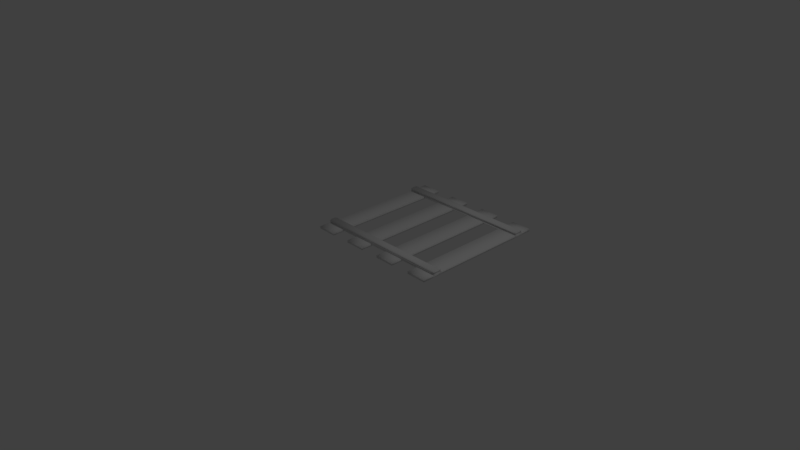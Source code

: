 # Source: Straight_Rail.blend  (saved by Blender 2.78.0; exported with 4.5.12 LTS)
import bpy
from mathutils import Matrix  # noqa: F401  (used for matrix-valued properties, if any)

bpy.ops.wm.read_factory_settings(use_empty=True)
scene = bpy.context.scene
scene.name = 'Scene'

# ---- collections
col_collection_1 = bpy.data.collections.new('Collection 1'); scene.collection.children.link(col_collection_1)

# ---- materials (node trees are filled in below, after node groups)
mat_material = bpy.data.materials.new('Material')
mat_material.alpha_threshold = 0.0
mat_material.use_transparent_shadow = False
mat_material.roughness = 0.5
mat_material.line_color = (0.0, 0.0, 0.0, 1.0)

# ---- material node trees

# ---- world
world_world = bpy.data.worlds.new('World'); scene.world = world_world
world_world.color = (0.05088, 0.05088, 0.05088)
world_world.use_sun_shadow = False
world_world.sun_shadow_jitter_overblur = 0.0
world_world.cycles.sampling_method = 'MANUAL'

# ---- cameras
cam_camera = bpy.data.cameras.new('Camera')
cam_camera.clip_end = 100.0
cam_camera.lens = 35.0
cam_camera.sensor_width = 32.0
cam_camera.sensor_height = 18.0
cam_camera.ortho_scale = 7.314
cam_camera.dof.focus_distance = 0.0
cam_camera.dof.aperture_fstop = 128.0

# ---- lights
light_lamp = bpy.data.lights.new('Lamp', 'POINT')
light_lamp.transmission_factor = 0.0
light_lamp.cutoff_distance = 30.0
light_lamp.energy = 100.0
light_lamp.shadow_buffer_clip_start = 1.001
light_lamp.shadow_soft_size = 0.1
light_lamp.shadow_maximum_resolution = 0.006
light_lamp.use_absolute_resolution = True

# ---- meshes
me_cube = bpy.data.meshes.new('Cube')
me_cube.from_pydata([(1.0, 2.0, 0.0), (1.0, 0.0, 0.0), (-1.0, 1.788e-07, 0.0), (-1.0, 2.0, 0.0), (1.0, 2.0, 0.03462), (1.0, -5.96e-07, 0.03462), (-1.0, 3.576e-07, 0.03462), (-1.0, 2.0, 0.03462), (0.7143, 2.0, 0.0), (0.4286, 2.0, 0.0), (0.1429, 2.0, 0.0), (-0.1429, 2.0, 0.0), (-0.4286, 2.0, 0.0), (-0.7143, 2.0, 0.0), (0.7143, 2.554e-08, 0.0), (0.4286, 5.109e-08, 0.0), (0.1429, 7.663e-08, 0.0), (-0.1429, 1.022e-07, 0.0), (-0.4286, 1.277e-07, 0.0), (-0.7143, 1.533e-07, 0.0), (0.7143, 2.0, 0.03462), (0.4286, 2.0, 0.03462), (0.1429, 2.0, 0.03462), (-0.1429, 2.0, 0.03462), (-0.4286, 2.0, 0.03462), (-0.7143, 2.0, 0.03462), (0.7143, -4.598e-07, 0.03462), (0.4286, -3.236e-07, 0.03462), (0.1429, -1.873e-07, 0.03462), (-0.1429, -5.109e-08, 0.03462), (-0.4286, 8.515e-08, 0.03462), (-0.7143, 2.214e-07, 0.03462), (1.0, 1.845, 0.0), (1.0, 1.697, 0.0), (1.0, 0.3027, 0.0), (1.0, 0.1551, 0.0), (-1.0, 0.1551, 0.0), (-1.0, 0.3027, 0.0), (-1.0, 1.697, 0.0), (-1.0, 1.845, 0.0), (1.0, 1.845, 0.03462), (1.0, 1.697, 0.03462), (1.0, 0.3027, 0.03462), (1.0, 0.1551, 0.03462), (-1.0, 0.1551, 0.03462), (-1.0, 0.3027, 0.03462), (-1.0, 1.697, 0.03462), (-1.0, 1.845, 0.03462), (0.7143, 1.845, 0.03462), (0.7143, 1.697, 0.03462), (0.7143, 0.3027, 0.03462), (0.7143, 0.1551, 0.03462), (0.4286, 1.845, 0.03462), (0.4286, 1.697, 0.03462), (0.4286, 0.3027, 0.03462), (0.4286, 0.1551, 0.03462), (0.1429, 1.845, 0.03462), (0.1429, 1.697, 0.03462), (0.1429, 0.3027, 0.03462), (0.1429, 0.1551, 0.03462), (-0.1429, 1.845, 0.03462), (-0.1429, 1.697, 0.03462), (-0.1429, 0.3027, 0.03462), (-0.1429, 0.1551, 0.03462), (-0.4286, 1.845, 0.03462), (-0.4286, 1.697, 0.03462), (-0.4286, 0.3027, 0.03462), (-0.4286, 0.1551, 0.03462), (-0.7143, 1.845, 0.03462), (-0.7143, 1.697, 0.03462), (-0.7143, 0.3027, 0.03462), (-0.7143, 0.1551, 0.03462), (0.7143, 0.1551, 0.0), (0.7143, 0.3027, 0.0), (0.7143, 1.697, 0.0), (0.7143, 1.845, 0.0), (0.4286, 0.1551, 0.0), (0.4286, 0.3027, 0.0), (0.4286, 1.697, 0.0), (0.4286, 1.845, 0.0), (0.1429, 0.1551, 0.0), (0.1429, 0.3027, 0.0), (0.1429, 1.697, 0.0), (0.1429, 1.845, 0.0), (-0.1429, 0.1551, 0.0), (-0.1429, 0.3027, 0.0), (-0.1429, 1.697, 0.0), (-0.1429, 1.845, 0.0), (-0.4286, 0.1551, 0.0), (-0.4286, 0.3027, 0.0), (-0.4286, 1.697, 0.0), (-0.4286, 1.845, 0.0), (-0.7143, 0.1551, 0.0), (-0.7143, 0.3027, 0.0), (-0.7143, 1.697, 0.0), (-0.7143, 1.845, 0.0), (-0.4286, 0.1551, 0.03462), (1.0, 1.845, 0.03462), (1.0, 1.697, 0.03462), (1.0, 0.3027, 0.03462), (1.0, 0.1551, 0.03462), (-1.0, 0.1551, 0.03462), (-1.0, 0.3027, 0.03462), (-1.0, 1.697, 0.03462), (-1.0, 1.845, 0.03462), (0.7143, 1.845, 0.03462), (0.7143, 1.697, 0.03462), (0.7143, 0.3027, 0.03462), (0.7143, 0.1551, 0.03462), (0.4286, 1.845, 0.03462), (0.4286, 1.697, 0.03462), (0.4286, 0.3027, 0.03462), (0.4286, 0.1551, 0.03462), (0.1429, 1.845, 0.03462), (0.1429, 1.697, 0.03462), (0.1429, 0.3027, 0.03462), (0.1429, 0.1551, 0.03462), (-0.1429, 1.845, 0.03462), (-0.1429, 1.697, 0.03462), (-0.1429, 0.3027, 0.03462), (-0.1429, 0.1551, 0.03462), (-0.4286, 1.845, 0.03462), (-0.4286, 1.697, 0.03462), (-0.4286, 0.3027, 0.03462), (-0.7143, 1.845, 0.03462), (-0.7143, 1.697, 0.03462), (-0.7143, 0.3027, 0.03462), (-0.7143, 0.1551, 0.03462), (-0.4286, 0.1551, 0.01796), (1.0, 1.845, 0.01796), (1.0, 1.697, 0.01796), (1.0, 0.3027, 0.01796), (1.0, 0.1551, 0.01796), (-1.0, 0.1551, 0.01796), (-1.0, 0.3027, 0.01796), (-1.0, 1.697, 0.01796), (-1.0, 1.845, 0.01796), (0.7143, 1.845, 0.01796), (0.7143, 1.697, 0.01796), (0.7143, 0.3027, 0.01796), (0.7143, 0.1551, 0.01796), (0.4286, 1.845, 0.01796), (0.4286, 1.697, 0.01796), (0.4286, 0.3027, 0.01796), (0.4286, 0.1551, 0.01796), (0.1429, 1.845, 0.01796), (0.1429, 1.697, 0.01796), (0.1429, 0.3027, 0.01796), (0.1429, 0.1551, 0.01796), (-0.1429, 1.845, 0.01796), (-0.1429, 1.697, 0.01796), (-0.1429, 0.3027, 0.01796), (-0.1429, 0.1551, 0.01796), (-0.4286, 1.845, 0.01796), (-0.4286, 1.697, 0.01796), (-0.4286, 0.3027, 0.01796), (-0.7143, 1.845, 0.01796), (-0.7143, 1.697, 0.01796), (-0.7143, 0.3027, 0.01796), (-0.7143, 0.1551, 0.01796), (-0.9977, 0.1621, 0.0192), (-0.9977, 0.2066, 0.07871), (-0.9977, 0.2949, 0.0192), (-0.9977, 0.2504, 0.07871), (0.9993, 0.1621, 0.0192), (0.9993, 0.2066, 0.07871), (0.9993, 0.2949, 0.0192), (0.9993, 0.2504, 0.07871), (-0.9977, 0.1685, 0.02875), (-0.9977, 0.1792, 0.04895), (-0.9977, 0.1701, 0.06383), (-0.9977, 0.2869, 0.06383), (-0.9977, 0.2778, 0.04895), (-0.9977, 0.2884, 0.02875), (0.9993, 0.2869, 0.06383), (0.9993, 0.2778, 0.04895), (0.9993, 0.2884, 0.02875), (0.9993, 0.1701, 0.06383), (0.9993, 0.1792, 0.04895), (0.9993, 0.1685, 0.02875), (-0.9977, 0.2933, 0.02397), (0.9993, 0.2933, 0.02397), (0.9993, 0.1637, 0.02397), (-0.9977, 0.1637, 0.02397), (-0.9977, 0.1729, 0.06879), (-0.9977, 0.1832, 0.07375), (-0.9977, 0.2738, 0.07375), (-0.9977, 0.284, 0.06879), (0.9993, 0.2738, 0.07375), (0.9993, 0.284, 0.06879), (0.9993, 0.1832, 0.07375), (0.9993, 0.1729, 0.06879), (-0.9977, 0.1676, 0.05639), (-0.9977, 0.2894, 0.05639), (0.9993, 0.2894, 0.05639), (0.9993, 0.1676, 0.05639), (-0.9977, 0.1755, 0.03548), (-0.9977, 0.1769, 0.04222), (-0.9977, 0.2801, 0.04222), (-0.9977, 0.2815, 0.03548), (0.9993, 0.2801, 0.04222), (0.9993, 0.2815, 0.03548), (0.9993, 0.1769, 0.04222), (0.9993, 0.1755, 0.03548), (-0.9977, 1.705, 0.0192), (-0.9977, 1.749, 0.07871), (-0.9977, 1.838, 0.0192), (-0.9977, 1.793, 0.07871), (0.9993, 1.705, 0.0192), (0.9993, 1.749, 0.07871), (0.9993, 1.838, 0.0192), (0.9993, 1.793, 0.07871), (-0.9977, 1.711, 0.02875), (-0.9977, 1.722, 0.04895), (-0.9977, 1.713, 0.06383), (-0.9977, 1.83, 0.06383), (-0.9977, 1.82, 0.04895), (-0.9977, 1.831, 0.02875), (0.9993, 1.83, 0.06383), (0.9993, 1.82, 0.04895), (0.9993, 1.831, 0.02875), (0.9993, 1.713, 0.06383), (0.9993, 1.722, 0.04895), (0.9993, 1.711, 0.02875), (-0.9977, 1.836, 0.02397), (0.9993, 1.836, 0.02397), (0.9993, 1.706, 0.02397), (-0.9977, 1.706, 0.02397), (-0.9977, 1.716, 0.06879), (-0.9977, 1.726, 0.07375), (-0.9977, 1.816, 0.07375), (-0.9977, 1.827, 0.06879), (0.9993, 1.816, 0.07375), (0.9993, 1.827, 0.06879), (0.9993, 1.726, 0.07375), (0.9993, 1.716, 0.06879), (-0.9977, 1.71, 0.05639), (-0.9977, 1.832, 0.05639), (0.9993, 1.832, 0.05639), (0.9993, 1.71, 0.05639), (-0.9977, 1.718, 0.03548), (-0.9977, 1.719, 0.04222), (-0.9977, 1.823, 0.04222), (-0.9977, 1.824, 0.03548), (0.9993, 1.823, 0.04222), (0.9993, 1.824, 0.03548), (0.9993, 1.719, 0.04222), (0.9993, 1.718, 0.03548)], [], [(92, 19, 2, 36), (71, 44, 6, 31), (35, 43, 5, 1), (19, 31, 6, 2), (39, 47, 7, 3), (25, 13, 3, 7), (4, 0, 8, 20), (21, 9, 10, 22), (23, 11, 12, 24), (1, 5, 26, 14), (15, 27, 28, 16), (17, 29, 30, 18), (43, 51, 26, 5), (55, 59, 28, 27), (63, 67, 30, 29), (35, 1, 14, 72), (76, 15, 16, 80), (84, 17, 18, 88), (11, 87, 91, 12), (87, 86, 90, 91), (86, 85, 89, 90), (85, 84, 88, 89), (9, 79, 83, 10), (79, 78, 82, 83), (78, 77, 81, 82), (77, 76, 80, 81), (0, 32, 75, 8), (32, 33, 74, 75), (33, 34, 73, 74), (34, 35, 72, 73), (54, 58, 115, 111), (23, 24, 64, 60), (61, 65, 66, 62), (57, 53, 110, 114), (52, 56, 113, 109), (21, 22, 56, 52), (53, 57, 58, 54), (51, 43, 100, 108), (4, 20, 48, 40), (42, 50, 107, 99), (41, 49, 50, 42), (44, 71, 127, 101), (2, 6, 44, 36), (37, 36, 133, 134), (37, 45, 46, 38), (39, 38, 135, 136), (0, 4, 40, 32), (33, 41, 42, 34), (35, 34, 131, 132), (25, 7, 47, 68), (69, 46, 45, 70), (49, 41, 98, 106), (13, 95, 39, 3), (95, 94, 38, 39), (94, 93, 37, 38), (93, 92, 36, 37), (108, 100, 132, 140), (99, 107, 139, 131), (106, 98, 130, 138), (96, 120, 152, 128), (97, 105, 137, 129), (119, 123, 155, 151), (122, 118, 150, 154), (117, 121, 153, 149), (59, 55, 112, 116), (60, 64, 121, 117), (65, 61, 118, 122), (68, 47, 104, 124), (62, 66, 123, 119), (46, 69, 125, 103), (40, 48, 105, 97), (67, 63, 120, 96), (70, 45, 102, 126), (149, 153, 154, 150), (151, 155, 128, 152), (141, 145, 146, 142), (143, 147, 148, 144), (129, 137, 138, 130), (131, 139, 140, 132), (156, 136, 135, 157), (158, 134, 133, 159), (124, 104, 136, 156), (103, 125, 157, 135), (109, 113, 145, 141), (126, 102, 134, 158), (114, 110, 142, 146), (101, 127, 159, 133), (111, 115, 147, 143), (116, 112, 144, 148), (33, 32, 129, 130), (185, 161, 163, 186), (186, 163, 167, 188), (188, 167, 165, 190), (190, 165, 161, 185), (162, 166, 164, 160), (167, 163, 161, 165), (182, 179, 168, 183), (202, 178, 169, 197), (195, 177, 170, 192), (181, 176, 179, 182), (200, 175, 178, 202), (194, 174, 177, 195), (180, 173, 176, 181), (198, 172, 175, 200), (193, 171, 174, 194), (183, 168, 173, 180), (197, 169, 172, 198), (192, 170, 171, 193), (160, 183, 180, 162), (162, 180, 181, 166), (166, 181, 182, 164), (164, 182, 183, 160), (177, 191, 184, 170), (191, 190, 185, 184), (174, 189, 191, 177), (189, 188, 190, 191), (171, 187, 189, 174), (187, 186, 188, 189), (170, 184, 187, 171), (184, 185, 186, 187), (169, 192, 193, 172), (172, 193, 194, 175), (175, 194, 195, 178), (178, 195, 192, 169), (168, 196, 199, 173), (196, 197, 198, 199), (173, 199, 201, 176), (199, 198, 200, 201), (176, 201, 203, 179), (201, 200, 202, 203), (179, 203, 196, 168), (203, 202, 197, 196), (229, 205, 207, 230), (230, 207, 211, 232), (232, 211, 209, 234), (234, 209, 205, 229), (206, 210, 208, 204), (211, 207, 205, 209), (226, 223, 212, 227), (246, 222, 213, 241), (239, 221, 214, 236), (225, 220, 223, 226), (244, 219, 222, 246), (238, 218, 221, 239), (224, 217, 220, 225), (242, 216, 219, 244), (237, 215, 218, 238), (227, 212, 217, 224), (241, 213, 216, 242), (236, 214, 215, 237), (204, 227, 224, 206), (206, 224, 225, 210), (210, 225, 226, 208), (208, 226, 227, 204), (221, 235, 228, 214), (235, 234, 229, 228), (218, 233, 235, 221), (233, 232, 234, 235), (215, 231, 233, 218), (231, 230, 232, 233), (214, 228, 231, 215), (228, 229, 230, 231), (213, 236, 237, 216), (216, 237, 238, 219), (219, 238, 239, 222), (222, 239, 236, 213), (212, 240, 243, 217), (240, 241, 242, 243), (217, 243, 245, 220), (243, 242, 244, 245), (220, 245, 247, 223), (245, 244, 246, 247), (223, 247, 240, 212), (247, 246, 241, 240), (69, 70, 93, 94), (94, 95, 156, 157), (25, 68, 95, 13), (19, 92, 71, 31), (61, 62, 85, 86), (17, 84, 63, 29), (92, 93, 158, 159), (84, 85, 151, 152), (86, 87, 149, 150), (23, 60, 87, 11), (24, 12, 91, 64), (90, 154, 153, 91), (65, 90, 89, 66), (88, 128, 155, 89), (18, 30, 67, 88), (16, 28, 59, 80), (80, 148, 147, 81), (57, 82, 81, 58), (22, 10, 83, 56), (82, 146, 145, 83), (21, 52, 79, 9), (78, 79, 141, 142), (53, 54, 77, 78), (15, 76, 55, 27), (76, 77, 143, 144), (14, 26, 51, 72), (72, 140, 139, 73), (49, 74, 73, 50), (20, 8, 75, 48), (74, 138, 137, 75)])
me_cube.polygons.foreach_set('use_smooth', [True] * 204)
me_cube.materials.append(mat_material)
me_cube.use_remesh_preserve_volume = False
me_cube.use_remesh_preserve_attributes = False
me_cube.use_mirror_vertex_groups = False
me_cube.update()

# ---- objects
ob_cube = bpy.data.objects.new('Cube', me_cube)
ob_lamp = bpy.data.objects.new('Lamp', light_lamp)
ob_camera = bpy.data.objects.new('Camera', cam_camera)

# ---- transforms, parenting, visibility, modifiers, constraints
ob_cube.location = (0.0, 0.0, 0.0)
ob_cube.lock_rotations_4d = False
ob_cube.empty_display_type = 'ARROWS'
ob_cube.lineart.crease_threshold = 0.0
ob_lamp.location = (4.076, 1.005, 5.904)
ob_lamp.rotation_euler = (0.6503, 0.05522, 1.866)
ob_lamp.lock_rotations_4d = False
ob_lamp.empty_display_type = 'ARROWS'
ob_lamp.color = (0.0, 0.0, 0.0, 0.0)
ob_lamp.lineart.crease_threshold = 0.0
ob_camera.location = (7.481, -6.508, 5.344)
ob_camera.rotation_euler = (1.109, 0.0, 0.8149)
ob_camera.lock_rotations_4d = False
ob_camera.empty_display_type = 'ARROWS'
ob_camera.color = (0.0, 0.0, 0.0, 0.0)
ob_camera.display_type = 'WIRE'
ob_camera.lineart.crease_threshold = 0.0

# ---- collection membership
col_collection_1.objects.link(ob_cube)
col_collection_1.objects.link(ob_lamp)
col_collection_1.objects.link(ob_camera)

# ---- scene / render settings (as saved in the file)
scene.camera = ob_camera
scene.frame_start = 1; scene.frame_end = 250; scene.frame_set(4)
scene.render.engine = 'BLENDER_EEVEE_NEXT'
scene.render.resolution_percentage = 50
scene.render.dither_intensity = 0.0
scene.cycles.use_denoising = False
scene.cycles.samples = 128
scene.cycles.sampling_pattern = 'TABULATED_SOBOL'
scene.cycles.light_sampling_threshold = 0.0
scene.cycles.use_adaptive_sampling = False
scene.cycles.use_light_tree = False
scene.cycles.blur_glossy = 0.0
scene.cycles.sample_clamp_indirect = 0.0
scene.view_settings.view_transform = 'Standard'
bpy.context.view_layer.update()
